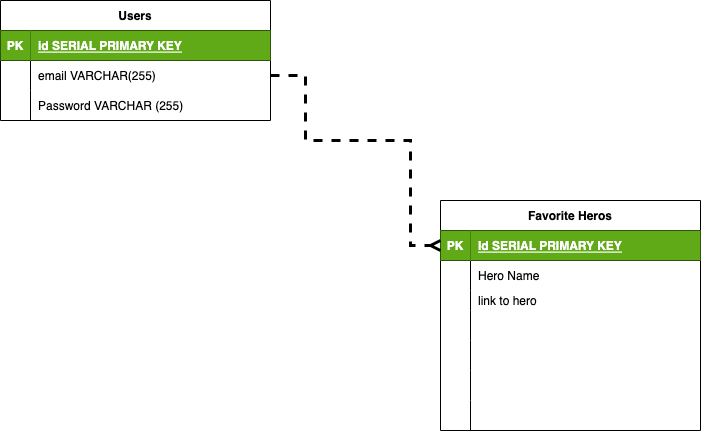

The diagram above was exported from draw.io. Its source (the exported page's mxGraphModel, read from the mxfile embedded in the PNG):
<mxGraphModel dx="892" dy="1161" grid="1" gridSize="10" guides="1" tooltips="1" connect="1" arrows="1" fold="1" page="1" pageScale="1" pageWidth="850" pageHeight="1100" math="0" shadow="0">
  <root>
    <mxCell id="0" />
    <mxCell id="1" parent="0" />
    <mxCell id="y_-yILk4Trhd2r35qC0p-1" value="Users" style="shape=table;startSize=30;container=1;collapsible=1;childLayout=tableLayout;fixedRows=1;rowLines=0;fontStyle=1;align=center;resizeLast=1;" vertex="1" parent="1">
      <mxGeometry x="60" y="40" width="270" height="120" as="geometry" />
    </mxCell>
    <mxCell id="y_-yILk4Trhd2r35qC0p-2" value="" style="shape=tableRow;horizontal=0;startSize=0;swimlaneHead=0;swimlaneBody=0;fillColor=none;collapsible=0;dropTarget=0;points=[[0,0.5],[1,0.5]];portConstraint=eastwest;top=0;left=0;right=0;bottom=1;" vertex="1" parent="y_-yILk4Trhd2r35qC0p-1">
      <mxGeometry y="30" width="270" height="30" as="geometry" />
    </mxCell>
    <mxCell id="y_-yILk4Trhd2r35qC0p-3" value="PK" style="shape=partialRectangle;connectable=0;fillColor=#60a917;top=0;left=0;bottom=0;right=0;fontStyle=1;overflow=hidden;fontColor=#ffffff;strokeColor=#2D7600;" vertex="1" parent="y_-yILk4Trhd2r35qC0p-2">
      <mxGeometry width="30" height="30" as="geometry">
        <mxRectangle width="30" height="30" as="alternateBounds" />
      </mxGeometry>
    </mxCell>
    <mxCell id="y_-yILk4Trhd2r35qC0p-4" value="id SERIAL PRIMARY KEY" style="shape=partialRectangle;connectable=0;fillColor=#60a917;top=0;left=0;bottom=0;right=0;align=left;spacingLeft=6;fontStyle=5;overflow=hidden;fontColor=#ffffff;strokeColor=#2D7600;" vertex="1" parent="y_-yILk4Trhd2r35qC0p-2">
      <mxGeometry x="30" width="240" height="30" as="geometry">
        <mxRectangle width="240" height="30" as="alternateBounds" />
      </mxGeometry>
    </mxCell>
    <mxCell id="y_-yILk4Trhd2r35qC0p-5" value="" style="shape=tableRow;horizontal=0;startSize=0;swimlaneHead=0;swimlaneBody=0;fillColor=none;collapsible=0;dropTarget=0;points=[[0,0.5],[1,0.5]];portConstraint=eastwest;top=0;left=0;right=0;bottom=0;" vertex="1" parent="y_-yILk4Trhd2r35qC0p-1">
      <mxGeometry y="60" width="270" height="30" as="geometry" />
    </mxCell>
    <mxCell id="y_-yILk4Trhd2r35qC0p-6" value="" style="shape=partialRectangle;connectable=0;fillColor=none;top=0;left=0;bottom=0;right=0;editable=1;overflow=hidden;" vertex="1" parent="y_-yILk4Trhd2r35qC0p-5">
      <mxGeometry width="30" height="30" as="geometry">
        <mxRectangle width="30" height="30" as="alternateBounds" />
      </mxGeometry>
    </mxCell>
    <mxCell id="y_-yILk4Trhd2r35qC0p-7" value="email VARCHAR(255)" style="shape=partialRectangle;connectable=0;fillColor=none;top=0;left=0;bottom=0;right=0;align=left;spacingLeft=6;overflow=hidden;" vertex="1" parent="y_-yILk4Trhd2r35qC0p-5">
      <mxGeometry x="30" width="240" height="30" as="geometry">
        <mxRectangle width="240" height="30" as="alternateBounds" />
      </mxGeometry>
    </mxCell>
    <mxCell id="y_-yILk4Trhd2r35qC0p-8" value="" style="shape=tableRow;horizontal=0;startSize=0;swimlaneHead=0;swimlaneBody=0;fillColor=none;collapsible=0;dropTarget=0;points=[[0,0.5],[1,0.5]];portConstraint=eastwest;top=0;left=0;right=0;bottom=0;" vertex="1" parent="y_-yILk4Trhd2r35qC0p-1">
      <mxGeometry y="90" width="270" height="30" as="geometry" />
    </mxCell>
    <mxCell id="y_-yILk4Trhd2r35qC0p-9" value="" style="shape=partialRectangle;connectable=0;fillColor=none;top=0;left=0;bottom=0;right=0;editable=1;overflow=hidden;" vertex="1" parent="y_-yILk4Trhd2r35qC0p-8">
      <mxGeometry width="30" height="30" as="geometry">
        <mxRectangle width="30" height="30" as="alternateBounds" />
      </mxGeometry>
    </mxCell>
    <mxCell id="y_-yILk4Trhd2r35qC0p-10" value="Password VARCHAR (255)" style="shape=partialRectangle;connectable=0;fillColor=none;top=0;left=0;bottom=0;right=0;align=left;spacingLeft=6;overflow=hidden;" vertex="1" parent="y_-yILk4Trhd2r35qC0p-8">
      <mxGeometry x="30" width="240" height="30" as="geometry">
        <mxRectangle width="240" height="30" as="alternateBounds" />
      </mxGeometry>
    </mxCell>
    <mxCell id="y_-yILk4Trhd2r35qC0p-14" value="Favorite Heros" style="shape=table;startSize=30;container=1;collapsible=1;childLayout=tableLayout;fixedRows=1;rowLines=0;fontStyle=1;align=center;resizeLast=1;" vertex="1" parent="1">
      <mxGeometry x="500" y="240" width="260" height="230" as="geometry" />
    </mxCell>
    <mxCell id="y_-yILk4Trhd2r35qC0p-15" value="" style="shape=tableRow;horizontal=0;startSize=0;swimlaneHead=0;swimlaneBody=0;fillColor=none;collapsible=0;dropTarget=0;points=[[0,0.5],[1,0.5]];portConstraint=eastwest;top=0;left=0;right=0;bottom=1;" vertex="1" parent="y_-yILk4Trhd2r35qC0p-14">
      <mxGeometry y="30" width="260" height="30" as="geometry" />
    </mxCell>
    <mxCell id="y_-yILk4Trhd2r35qC0p-16" value="PK" style="shape=partialRectangle;connectable=0;fillColor=#60a917;top=0;left=0;bottom=0;right=0;fontStyle=1;overflow=hidden;fontColor=#ffffff;strokeColor=#2D7600;" vertex="1" parent="y_-yILk4Trhd2r35qC0p-15">
      <mxGeometry width="30" height="30" as="geometry">
        <mxRectangle width="30" height="30" as="alternateBounds" />
      </mxGeometry>
    </mxCell>
    <mxCell id="y_-yILk4Trhd2r35qC0p-17" value="Id SERIAL PRIMARY KEY" style="shape=partialRectangle;connectable=0;fillColor=#60a917;top=0;left=0;bottom=0;right=0;align=left;spacingLeft=6;fontStyle=5;overflow=hidden;fontColor=#ffffff;strokeColor=#2D7600;" vertex="1" parent="y_-yILk4Trhd2r35qC0p-15">
      <mxGeometry x="30" width="230" height="30" as="geometry">
        <mxRectangle width="230" height="30" as="alternateBounds" />
      </mxGeometry>
    </mxCell>
    <mxCell id="y_-yILk4Trhd2r35qC0p-18" value="" style="shape=tableRow;horizontal=0;startSize=0;swimlaneHead=0;swimlaneBody=0;fillColor=none;collapsible=0;dropTarget=0;points=[[0,0.5],[1,0.5]];portConstraint=eastwest;top=0;left=0;right=0;bottom=0;" vertex="1" parent="y_-yILk4Trhd2r35qC0p-14">
      <mxGeometry y="60" width="260" height="30" as="geometry" />
    </mxCell>
    <mxCell id="y_-yILk4Trhd2r35qC0p-19" value="" style="shape=partialRectangle;connectable=0;fillColor=none;top=0;left=0;bottom=0;right=0;editable=1;overflow=hidden;" vertex="1" parent="y_-yILk4Trhd2r35qC0p-18">
      <mxGeometry width="30" height="30" as="geometry">
        <mxRectangle width="30" height="30" as="alternateBounds" />
      </mxGeometry>
    </mxCell>
    <mxCell id="y_-yILk4Trhd2r35qC0p-20" value="Hero Name" style="shape=partialRectangle;connectable=0;fillColor=none;top=0;left=0;bottom=0;right=0;align=left;spacingLeft=6;overflow=hidden;" vertex="1" parent="y_-yILk4Trhd2r35qC0p-18">
      <mxGeometry x="30" width="230" height="30" as="geometry">
        <mxRectangle width="230" height="30" as="alternateBounds" />
      </mxGeometry>
    </mxCell>
    <mxCell id="y_-yILk4Trhd2r35qC0p-32" value="" style="shape=tableRow;horizontal=0;startSize=0;swimlaneHead=0;swimlaneBody=0;fillColor=none;collapsible=0;dropTarget=0;points=[[0,0.5],[1,0.5]];portConstraint=eastwest;top=0;left=0;right=0;bottom=0;" vertex="1" parent="y_-yILk4Trhd2r35qC0p-14">
      <mxGeometry y="90" width="260" height="20" as="geometry" />
    </mxCell>
    <mxCell id="y_-yILk4Trhd2r35qC0p-33" value="" style="shape=partialRectangle;connectable=0;fillColor=none;top=0;left=0;bottom=0;right=0;fontStyle=0;overflow=hidden;" vertex="1" parent="y_-yILk4Trhd2r35qC0p-32">
      <mxGeometry width="30" height="20" as="geometry">
        <mxRectangle width="30" height="20" as="alternateBounds" />
      </mxGeometry>
    </mxCell>
    <mxCell id="y_-yILk4Trhd2r35qC0p-34" value="link to hero" style="shape=partialRectangle;connectable=0;fillColor=none;top=0;left=0;bottom=0;right=0;align=left;spacingLeft=6;fontStyle=0;overflow=hidden;" vertex="1" parent="y_-yILk4Trhd2r35qC0p-32">
      <mxGeometry x="30" width="230" height="20" as="geometry">
        <mxRectangle width="230" height="20" as="alternateBounds" />
      </mxGeometry>
    </mxCell>
    <mxCell id="y_-yILk4Trhd2r35qC0p-28" value="" style="shape=tableRow;horizontal=0;startSize=0;swimlaneHead=0;swimlaneBody=0;fillColor=none;collapsible=0;dropTarget=0;points=[[0,0.5],[1,0.5]];portConstraint=eastwest;top=0;left=0;right=0;bottom=0;" vertex="1" parent="y_-yILk4Trhd2r35qC0p-14">
      <mxGeometry y="110" width="260" height="30" as="geometry" />
    </mxCell>
    <mxCell id="y_-yILk4Trhd2r35qC0p-29" value="" style="shape=partialRectangle;connectable=0;fillColor=none;top=0;left=0;bottom=0;right=0;fontStyle=0;overflow=hidden;" vertex="1" parent="y_-yILk4Trhd2r35qC0p-28">
      <mxGeometry width="30" height="30" as="geometry">
        <mxRectangle width="30" height="30" as="alternateBounds" />
      </mxGeometry>
    </mxCell>
    <mxCell id="y_-yILk4Trhd2r35qC0p-30" value="" style="shape=partialRectangle;connectable=0;fillColor=none;top=0;left=0;bottom=0;right=0;align=left;spacingLeft=6;fontStyle=0;overflow=hidden;" vertex="1" parent="y_-yILk4Trhd2r35qC0p-28">
      <mxGeometry x="30" width="230" height="30" as="geometry">
        <mxRectangle width="230" height="30" as="alternateBounds" />
      </mxGeometry>
    </mxCell>
    <mxCell id="y_-yILk4Trhd2r35qC0p-21" value="" style="shape=tableRow;horizontal=0;startSize=0;swimlaneHead=0;swimlaneBody=0;fillColor=none;collapsible=0;dropTarget=0;points=[[0,0.5],[1,0.5]];portConstraint=eastwest;top=0;left=0;right=0;bottom=0;" vertex="1" parent="y_-yILk4Trhd2r35qC0p-14">
      <mxGeometry y="140" width="260" height="30" as="geometry" />
    </mxCell>
    <mxCell id="y_-yILk4Trhd2r35qC0p-22" value="" style="shape=partialRectangle;connectable=0;fillColor=none;top=0;left=0;bottom=0;right=0;editable=1;overflow=hidden;" vertex="1" parent="y_-yILk4Trhd2r35qC0p-21">
      <mxGeometry width="30" height="30" as="geometry">
        <mxRectangle width="30" height="30" as="alternateBounds" />
      </mxGeometry>
    </mxCell>
    <mxCell id="y_-yILk4Trhd2r35qC0p-23" value="" style="shape=partialRectangle;connectable=0;fillColor=none;top=0;left=0;bottom=0;right=0;align=left;spacingLeft=6;overflow=hidden;" vertex="1" parent="y_-yILk4Trhd2r35qC0p-21">
      <mxGeometry x="30" width="230" height="30" as="geometry">
        <mxRectangle width="230" height="30" as="alternateBounds" />
      </mxGeometry>
    </mxCell>
    <mxCell id="y_-yILk4Trhd2r35qC0p-24" value="" style="shape=tableRow;horizontal=0;startSize=0;swimlaneHead=0;swimlaneBody=0;fillColor=none;collapsible=0;dropTarget=0;points=[[0,0.5],[1,0.5]];portConstraint=eastwest;top=0;left=0;right=0;bottom=0;" vertex="1" parent="y_-yILk4Trhd2r35qC0p-14">
      <mxGeometry y="170" width="260" height="30" as="geometry" />
    </mxCell>
    <mxCell id="y_-yILk4Trhd2r35qC0p-25" value="" style="shape=partialRectangle;connectable=0;fillColor=none;top=0;left=0;bottom=0;right=0;editable=1;overflow=hidden;" vertex="1" parent="y_-yILk4Trhd2r35qC0p-24">
      <mxGeometry width="30" height="30" as="geometry">
        <mxRectangle width="30" height="30" as="alternateBounds" />
      </mxGeometry>
    </mxCell>
    <mxCell id="y_-yILk4Trhd2r35qC0p-26" value="" style="shape=partialRectangle;connectable=0;fillColor=none;top=0;left=0;bottom=0;right=0;align=left;spacingLeft=6;overflow=hidden;" vertex="1" parent="y_-yILk4Trhd2r35qC0p-24">
      <mxGeometry x="30" width="230" height="30" as="geometry">
        <mxRectangle width="230" height="30" as="alternateBounds" />
      </mxGeometry>
    </mxCell>
    <mxCell id="y_-yILk4Trhd2r35qC0p-38" value="" style="shape=tableRow;horizontal=0;startSize=0;swimlaneHead=0;swimlaneBody=0;fillColor=none;collapsible=0;dropTarget=0;points=[[0,0.5],[1,0.5]];portConstraint=eastwest;top=0;left=0;right=0;bottom=0;" vertex="1" parent="y_-yILk4Trhd2r35qC0p-14">
      <mxGeometry y="200" width="260" height="30" as="geometry" />
    </mxCell>
    <mxCell id="y_-yILk4Trhd2r35qC0p-39" value="" style="shape=partialRectangle;connectable=0;fillColor=none;top=0;left=0;bottom=0;right=0;editable=1;overflow=hidden;" vertex="1" parent="y_-yILk4Trhd2r35qC0p-38">
      <mxGeometry width="30" height="30" as="geometry">
        <mxRectangle width="30" height="30" as="alternateBounds" />
      </mxGeometry>
    </mxCell>
    <mxCell id="y_-yILk4Trhd2r35qC0p-40" value="" style="shape=partialRectangle;connectable=0;fillColor=none;top=0;left=0;bottom=0;right=0;align=left;spacingLeft=6;overflow=hidden;" vertex="1" parent="y_-yILk4Trhd2r35qC0p-38">
      <mxGeometry x="30" width="230" height="30" as="geometry">
        <mxRectangle width="230" height="30" as="alternateBounds" />
      </mxGeometry>
    </mxCell>
    <mxCell id="y_-yILk4Trhd2r35qC0p-35" style="edgeStyle=orthogonalEdgeStyle;rounded=0;orthogonalLoop=1;jettySize=auto;html=1;entryX=0;entryY=0.5;entryDx=0;entryDy=0;endArrow=ERmany;endFill=0;dashed=1;strokeWidth=3;" edge="1" parent="1" source="y_-yILk4Trhd2r35qC0p-5" target="y_-yILk4Trhd2r35qC0p-15">
      <mxGeometry relative="1" as="geometry">
        <Array as="points">
          <mxPoint x="365" y="115" />
          <mxPoint x="365" y="180" />
          <mxPoint x="470" y="180" />
          <mxPoint x="470" y="285" />
        </Array>
      </mxGeometry>
    </mxCell>
  </root>
</mxGraphModel>